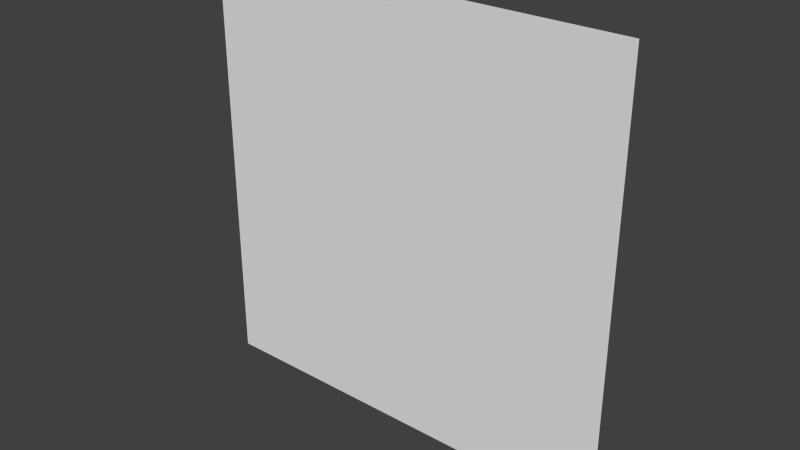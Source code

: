 # Source: GridCell.blend  (saved by Blender 2.75.0; exported with 4.5.12 LTS)
import bpy
from mathutils import Matrix  # noqa: F401  (used for matrix-valued properties, if any)

bpy.ops.wm.read_factory_settings(use_empty=True)
scene = bpy.context.scene
scene.name = 'Scene'

# ---- collections
col_collection_1 = bpy.data.collections.new('Collection 1'); scene.collection.children.link(col_collection_1)

# ---- materials (node trees are filled in below, after node groups)
mat_material = bpy.data.materials.new('Material')
mat_material.alpha_threshold = 0.0
mat_material.use_transparent_shadow = False
mat_material.roughness = 0.5
mat_material.line_color = (0.0, 0.0, 0.0, 1.0)

# ---- material node trees

# ---- world
world_world = bpy.data.worlds.new('World'); scene.world = world_world
world_world.color = (0.05088, 0.05088, 0.05088)
world_world.use_sun_shadow = False
world_world.sun_shadow_jitter_overblur = 0.0
world_world.cycles.sampling_method = 'MANUAL'
world_world.cycles.sample_map_resolution = 256

# ---- meshes
me_cube = bpy.data.meshes.new('Cube')
me_cube.from_pydata([(0.5, 0.5, -0.5), (0.5, 0.5, 0.5), (-0.5, 0.5, 0.5), (-0.5, 0.5, -0.5)], [], [(0, 3, 2, 1)])
me_cube.materials.append(mat_material)
me_cube.use_remesh_preserve_volume = False
me_cube.use_remesh_preserve_attributes = False
me_cube.use_mirror_vertex_groups = False
me_cube.update()

# ---- objects
ob_gridcell = bpy.data.objects.new('GridCell', me_cube)

# ---- transforms, parenting, visibility, modifiers, constraints
ob_gridcell.location = (0.0, 0.0, 0.0)
ob_gridcell.lock_rotations_4d = False
ob_gridcell.empty_display_type = 'ARROWS'
ob_gridcell.lineart.crease_threshold = 0.0

# ---- collection membership
col_collection_1.objects.link(ob_gridcell)

# ---- scene / render settings (as saved in the file)
scene.frame_start = 1; scene.frame_end = 250; scene.frame_set(1)
scene.render.engine = 'BLENDER_EEVEE_NEXT'
scene.render.resolution_percentage = 50
scene.render.dither_intensity = 0.0
scene.cycles.use_denoising = False
scene.cycles.samples = 10
scene.cycles.sampling_pattern = 'TABULATED_SOBOL'
scene.cycles.light_sampling_threshold = 0.0
scene.cycles.use_adaptive_sampling = False
scene.cycles.use_light_tree = False
scene.cycles.blur_glossy = 0.0
scene.cycles.pixel_filter_type = 'GAUSSIAN'
scene.cycles.sample_clamp_indirect = 0.0
scene.view_settings.view_transform = 'Standard'
bpy.context.view_layer.update()

# ---- added for rendering (the .blend has no active camera and no usable light): camera, sun
cam_auto = bpy.data.cameras.new('AutoCamera')
cam_auto.lens = 50.0
cam_auto.sensor_width = 36.0
cam_auto.clip_end = 1000.0
ob_auto_camera = bpy.data.objects.new('AutoCamera', cam_auto)
scene.collection.objects.link(ob_auto_camera)
ob_auto_camera.location = (1.30847, -1.07016, 1.04677)
ob_auto_camera.rotation_euler = (1.09748, -7.21219e-08, 0.694738)
scene.camera = ob_auto_camera
light_auto_sun = bpy.data.lights.new('AutoSun', 'SUN')
light_auto_sun.energy = 3.0
light_auto_sun.angle = 0.0523599
ob_auto_sun = bpy.data.objects.new('AutoSun', light_auto_sun)
scene.collection.objects.link(ob_auto_sun)
ob_auto_sun.rotation_euler = (0.872665, 0.174533, 0.523599)
bpy.context.view_layer.update()
